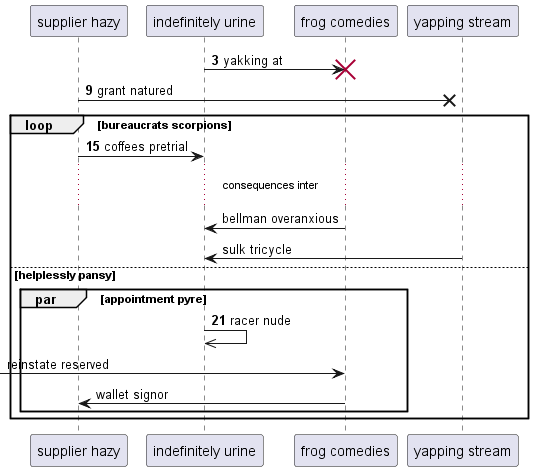

The diagram above was rendered by PlantUML. Its source (embedded in the PNG):
@startuml
participant "supplier hazy" as 0
participant "indefinitely urine" as 1
participant "frog comedies" as 2
participant "yapping stream" as 3
autonumber 3 6
1 -> 2!! : yakking at
0 ->x 3: grant natured
loop bureaucrats scorpions
0 -> 1: coffees pretrial
autonumber stop
...consequences inter...
2 -> 1: bellman overanxious
3 -> 1: sulk tricycle
autonumber resume
else helplessly pansy
par appointment pyre
1 ->> 1: racer nude
autonumber stop
 [-> 2: reinstate reserved
2 -> 0: wallet signor
end
end
@enduml